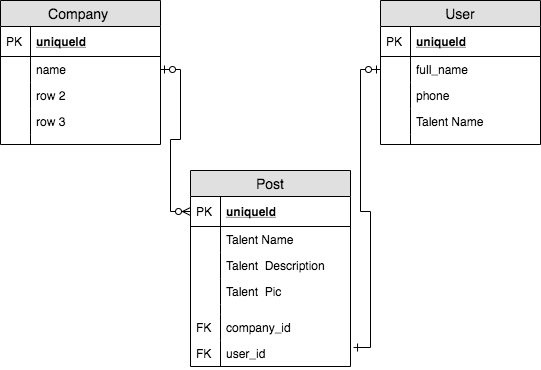

The diagram above was exported from draw.io. Its source (the exported page's mxGraphModel, read from the mxfile embedded in the PNG):
<mxGraphModel dx="613" dy="298" grid="1" gridSize="10" guides="1" tooltips="1" connect="1" arrows="1" fold="1" page="1" pageScale="1" pageWidth="850" pageHeight="1100" math="0" shadow="0">
  <root>
    <mxCell id="0" />
    <mxCell id="1" parent="0" />
    <mxCell id="SnzncQ8UH4O9lnxqXpiF-23" value="Post" style="swimlane;fontStyle=0;childLayout=stackLayout;horizontal=1;startSize=26;fillColor=#e0e0e0;horizontalStack=0;resizeParent=1;resizeParentMax=0;resizeLast=0;collapsible=1;marginBottom=0;swimlaneFillColor=#ffffff;align=center;fontSize=14;" vertex="1" parent="1">
      <mxGeometry x="210" y="330" width="160" height="196" as="geometry" />
    </mxCell>
    <mxCell id="SnzncQ8UH4O9lnxqXpiF-24" value="uniqueId" style="shape=partialRectangle;top=0;left=0;right=0;bottom=1;align=left;verticalAlign=middle;fillColor=none;spacingLeft=34;spacingRight=4;overflow=hidden;rotatable=0;points=[[0,0.5],[1,0.5]];portConstraint=eastwest;dropTarget=0;fontStyle=5;fontSize=12;" vertex="1" parent="SnzncQ8UH4O9lnxqXpiF-23">
      <mxGeometry y="26" width="160" height="30" as="geometry" />
    </mxCell>
    <mxCell id="SnzncQ8UH4O9lnxqXpiF-25" value="PK" style="shape=partialRectangle;top=0;left=0;bottom=0;fillColor=none;align=left;verticalAlign=middle;spacingLeft=4;spacingRight=4;overflow=hidden;rotatable=0;points=[];portConstraint=eastwest;part=1;fontSize=12;" vertex="1" connectable="0" parent="SnzncQ8UH4O9lnxqXpiF-24">
      <mxGeometry width="30" height="30" as="geometry" />
    </mxCell>
    <mxCell id="SnzncQ8UH4O9lnxqXpiF-26" value="Talent Name " style="shape=partialRectangle;top=0;left=0;right=0;bottom=0;align=left;verticalAlign=top;fillColor=none;spacingLeft=34;spacingRight=4;overflow=hidden;rotatable=0;points=[[0,0.5],[1,0.5]];portConstraint=eastwest;dropTarget=0;fontSize=12;" vertex="1" parent="SnzncQ8UH4O9lnxqXpiF-23">
      <mxGeometry y="56" width="160" height="26" as="geometry" />
    </mxCell>
    <mxCell id="SnzncQ8UH4O9lnxqXpiF-27" value="" style="shape=partialRectangle;top=0;left=0;bottom=0;fillColor=none;align=left;verticalAlign=top;spacingLeft=4;spacingRight=4;overflow=hidden;rotatable=0;points=[];portConstraint=eastwest;part=1;fontSize=12;" vertex="1" connectable="0" parent="SnzncQ8UH4O9lnxqXpiF-26">
      <mxGeometry width="30" height="26" as="geometry" />
    </mxCell>
    <mxCell id="SnzncQ8UH4O9lnxqXpiF-28" value="Talent  Description " style="shape=partialRectangle;top=0;left=0;right=0;bottom=0;align=left;verticalAlign=top;fillColor=none;spacingLeft=34;spacingRight=4;overflow=hidden;rotatable=0;points=[[0,0.5],[1,0.5]];portConstraint=eastwest;dropTarget=0;fontSize=12;" vertex="1" parent="SnzncQ8UH4O9lnxqXpiF-23">
      <mxGeometry y="82" width="160" height="26" as="geometry" />
    </mxCell>
    <mxCell id="SnzncQ8UH4O9lnxqXpiF-29" value="" style="shape=partialRectangle;top=0;left=0;bottom=0;fillColor=none;align=left;verticalAlign=top;spacingLeft=4;spacingRight=4;overflow=hidden;rotatable=0;points=[];portConstraint=eastwest;part=1;fontSize=12;" vertex="1" connectable="0" parent="SnzncQ8UH4O9lnxqXpiF-28">
      <mxGeometry width="30" height="26" as="geometry" />
    </mxCell>
    <mxCell id="SnzncQ8UH4O9lnxqXpiF-30" value="Talent  Pic " style="shape=partialRectangle;top=0;left=0;right=0;bottom=0;align=left;verticalAlign=top;fillColor=none;spacingLeft=34;spacingRight=4;overflow=hidden;rotatable=0;points=[[0,0.5],[1,0.5]];portConstraint=eastwest;dropTarget=0;fontSize=12;" vertex="1" parent="SnzncQ8UH4O9lnxqXpiF-23">
      <mxGeometry y="108" width="160" height="26" as="geometry" />
    </mxCell>
    <mxCell id="SnzncQ8UH4O9lnxqXpiF-31" value="" style="shape=partialRectangle;top=0;left=0;bottom=0;fillColor=none;align=left;verticalAlign=top;spacingLeft=4;spacingRight=4;overflow=hidden;rotatable=0;points=[];portConstraint=eastwest;part=1;fontSize=12;" vertex="1" connectable="0" parent="SnzncQ8UH4O9lnxqXpiF-30">
      <mxGeometry width="30" height="26" as="geometry" />
    </mxCell>
    <mxCell id="SnzncQ8UH4O9lnxqXpiF-32" value="" style="shape=partialRectangle;top=0;left=0;right=0;bottom=0;align=left;verticalAlign=top;fillColor=none;spacingLeft=34;spacingRight=4;overflow=hidden;rotatable=0;points=[[0,0.5],[1,0.5]];portConstraint=eastwest;dropTarget=0;fontSize=12;" vertex="1" parent="SnzncQ8UH4O9lnxqXpiF-23">
      <mxGeometry y="134" width="160" height="10" as="geometry" />
    </mxCell>
    <mxCell id="SnzncQ8UH4O9lnxqXpiF-33" value="" style="shape=partialRectangle;top=0;left=0;bottom=0;fillColor=none;align=left;verticalAlign=top;spacingLeft=4;spacingRight=4;overflow=hidden;rotatable=0;points=[];portConstraint=eastwest;part=1;fontSize=12;" vertex="1" connectable="0" parent="SnzncQ8UH4O9lnxqXpiF-32">
      <mxGeometry width="30" height="10" as="geometry" />
    </mxCell>
    <mxCell id="SnzncQ8UH4O9lnxqXpiF-35" value="company_id" style="shape=partialRectangle;top=0;left=0;right=0;bottom=0;align=left;verticalAlign=top;fillColor=none;spacingLeft=34;spacingRight=4;overflow=hidden;rotatable=0;points=[[0,0.5],[1,0.5]];portConstraint=eastwest;dropTarget=0;fontSize=12;" vertex="1" parent="SnzncQ8UH4O9lnxqXpiF-23">
      <mxGeometry y="144" width="160" height="26" as="geometry" />
    </mxCell>
    <mxCell id="SnzncQ8UH4O9lnxqXpiF-36" value="FK" style="shape=partialRectangle;top=0;left=0;bottom=0;fillColor=none;align=left;verticalAlign=top;spacingLeft=4;spacingRight=4;overflow=hidden;rotatable=0;points=[];portConstraint=eastwest;part=1;fontSize=12;" vertex="1" connectable="0" parent="SnzncQ8UH4O9lnxqXpiF-35">
      <mxGeometry width="30" height="26" as="geometry" />
    </mxCell>
    <mxCell id="SnzncQ8UH4O9lnxqXpiF-37" value="user_id" style="shape=partialRectangle;top=0;left=0;right=0;bottom=0;align=left;verticalAlign=top;fillColor=none;spacingLeft=34;spacingRight=4;overflow=hidden;rotatable=0;points=[[0,0.5],[1,0.5]];portConstraint=eastwest;dropTarget=0;fontSize=12;" vertex="1" parent="SnzncQ8UH4O9lnxqXpiF-23">
      <mxGeometry y="170" width="160" height="26" as="geometry" />
    </mxCell>
    <mxCell id="SnzncQ8UH4O9lnxqXpiF-38" value="FK" style="shape=partialRectangle;top=0;left=0;bottom=0;fillColor=none;align=left;verticalAlign=top;spacingLeft=4;spacingRight=4;overflow=hidden;rotatable=0;points=[];portConstraint=eastwest;part=1;fontSize=12;" vertex="1" connectable="0" parent="SnzncQ8UH4O9lnxqXpiF-37">
      <mxGeometry width="30" height="26" as="geometry" />
    </mxCell>
    <mxCell id="SnzncQ8UH4O9lnxqXpiF-1" value="Company " style="swimlane;fontStyle=0;childLayout=stackLayout;horizontal=1;startSize=26;fillColor=#e0e0e0;horizontalStack=0;resizeParent=1;resizeParentMax=0;resizeLast=0;collapsible=1;marginBottom=0;swimlaneFillColor=#ffffff;align=center;fontSize=14;" vertex="1" parent="1">
      <mxGeometry x="20" y="160" width="160" height="144" as="geometry">
        <mxRectangle x="20" y="160" width="100" height="26" as="alternateBounds" />
      </mxGeometry>
    </mxCell>
    <mxCell id="SnzncQ8UH4O9lnxqXpiF-2" value="uniqueId" style="shape=partialRectangle;top=0;left=0;right=0;bottom=1;align=left;verticalAlign=middle;fillColor=none;spacingLeft=34;spacingRight=4;overflow=hidden;rotatable=0;points=[[0,0.5],[1,0.5]];portConstraint=eastwest;dropTarget=0;fontStyle=5;fontSize=12;" vertex="1" parent="SnzncQ8UH4O9lnxqXpiF-1">
      <mxGeometry y="26" width="160" height="30" as="geometry" />
    </mxCell>
    <mxCell id="SnzncQ8UH4O9lnxqXpiF-3" value="PK" style="shape=partialRectangle;top=0;left=0;bottom=0;fillColor=none;align=left;verticalAlign=middle;spacingLeft=4;spacingRight=4;overflow=hidden;rotatable=0;points=[];portConstraint=eastwest;part=1;fontSize=12;" vertex="1" connectable="0" parent="SnzncQ8UH4O9lnxqXpiF-2">
      <mxGeometry width="30" height="30" as="geometry" />
    </mxCell>
    <mxCell id="SnzncQ8UH4O9lnxqXpiF-4" value="name " style="shape=partialRectangle;top=0;left=0;right=0;bottom=0;align=left;verticalAlign=top;fillColor=none;spacingLeft=34;spacingRight=4;overflow=hidden;rotatable=0;points=[[0,0.5],[1,0.5]];portConstraint=eastwest;dropTarget=0;fontSize=12;" vertex="1" parent="SnzncQ8UH4O9lnxqXpiF-1">
      <mxGeometry y="56" width="160" height="26" as="geometry" />
    </mxCell>
    <mxCell id="SnzncQ8UH4O9lnxqXpiF-5" value="" style="shape=partialRectangle;top=0;left=0;bottom=0;fillColor=none;align=left;verticalAlign=top;spacingLeft=4;spacingRight=4;overflow=hidden;rotatable=0;points=[];portConstraint=eastwest;part=1;fontSize=12;" vertex="1" connectable="0" parent="SnzncQ8UH4O9lnxqXpiF-4">
      <mxGeometry width="30" height="26" as="geometry" />
    </mxCell>
    <mxCell id="SnzncQ8UH4O9lnxqXpiF-6" value="row 2" style="shape=partialRectangle;top=0;left=0;right=0;bottom=0;align=left;verticalAlign=top;fillColor=none;spacingLeft=34;spacingRight=4;overflow=hidden;rotatable=0;points=[[0,0.5],[1,0.5]];portConstraint=eastwest;dropTarget=0;fontSize=12;" vertex="1" parent="SnzncQ8UH4O9lnxqXpiF-1">
      <mxGeometry y="82" width="160" height="26" as="geometry" />
    </mxCell>
    <mxCell id="SnzncQ8UH4O9lnxqXpiF-7" value="" style="shape=partialRectangle;top=0;left=0;bottom=0;fillColor=none;align=left;verticalAlign=top;spacingLeft=4;spacingRight=4;overflow=hidden;rotatable=0;points=[];portConstraint=eastwest;part=1;fontSize=12;" vertex="1" connectable="0" parent="SnzncQ8UH4O9lnxqXpiF-6">
      <mxGeometry width="30" height="26" as="geometry" />
    </mxCell>
    <mxCell id="SnzncQ8UH4O9lnxqXpiF-8" value="row 3" style="shape=partialRectangle;top=0;left=0;right=0;bottom=0;align=left;verticalAlign=top;fillColor=none;spacingLeft=34;spacingRight=4;overflow=hidden;rotatable=0;points=[[0,0.5],[1,0.5]];portConstraint=eastwest;dropTarget=0;fontSize=12;" vertex="1" parent="SnzncQ8UH4O9lnxqXpiF-1">
      <mxGeometry y="108" width="160" height="26" as="geometry" />
    </mxCell>
    <mxCell id="SnzncQ8UH4O9lnxqXpiF-9" value="" style="shape=partialRectangle;top=0;left=0;bottom=0;fillColor=none;align=left;verticalAlign=top;spacingLeft=4;spacingRight=4;overflow=hidden;rotatable=0;points=[];portConstraint=eastwest;part=1;fontSize=12;" vertex="1" connectable="0" parent="SnzncQ8UH4O9lnxqXpiF-8">
      <mxGeometry width="30" height="26" as="geometry" />
    </mxCell>
    <mxCell id="SnzncQ8UH4O9lnxqXpiF-10" value="" style="shape=partialRectangle;top=0;left=0;right=0;bottom=0;align=left;verticalAlign=top;fillColor=none;spacingLeft=34;spacingRight=4;overflow=hidden;rotatable=0;points=[[0,0.5],[1,0.5]];portConstraint=eastwest;dropTarget=0;fontSize=12;" vertex="1" parent="SnzncQ8UH4O9lnxqXpiF-1">
      <mxGeometry y="134" width="160" height="10" as="geometry" />
    </mxCell>
    <mxCell id="SnzncQ8UH4O9lnxqXpiF-11" value="" style="shape=partialRectangle;top=0;left=0;bottom=0;fillColor=none;align=left;verticalAlign=top;spacingLeft=4;spacingRight=4;overflow=hidden;rotatable=0;points=[];portConstraint=eastwest;part=1;fontSize=12;" vertex="1" connectable="0" parent="SnzncQ8UH4O9lnxqXpiF-10">
      <mxGeometry width="30" height="10" as="geometry" />
    </mxCell>
    <mxCell id="SnzncQ8UH4O9lnxqXpiF-12" value="User" style="swimlane;fontStyle=0;childLayout=stackLayout;horizontal=1;startSize=26;fillColor=#e0e0e0;horizontalStack=0;resizeParent=1;resizeParentMax=0;resizeLast=0;collapsible=1;marginBottom=0;swimlaneFillColor=#ffffff;align=center;fontSize=14;" vertex="1" parent="1">
      <mxGeometry x="400" y="160" width="160" height="144" as="geometry" />
    </mxCell>
    <mxCell id="SnzncQ8UH4O9lnxqXpiF-13" value="uniqueId" style="shape=partialRectangle;top=0;left=0;right=0;bottom=1;align=left;verticalAlign=middle;fillColor=none;spacingLeft=34;spacingRight=4;overflow=hidden;rotatable=0;points=[[0,0.5],[1,0.5]];portConstraint=eastwest;dropTarget=0;fontStyle=5;fontSize=12;" vertex="1" parent="SnzncQ8UH4O9lnxqXpiF-12">
      <mxGeometry y="26" width="160" height="30" as="geometry" />
    </mxCell>
    <mxCell id="SnzncQ8UH4O9lnxqXpiF-14" value="PK" style="shape=partialRectangle;top=0;left=0;bottom=0;fillColor=none;align=left;verticalAlign=middle;spacingLeft=4;spacingRight=4;overflow=hidden;rotatable=0;points=[];portConstraint=eastwest;part=1;fontSize=12;" vertex="1" connectable="0" parent="SnzncQ8UH4O9lnxqXpiF-13">
      <mxGeometry width="30" height="30" as="geometry" />
    </mxCell>
    <mxCell id="SnzncQ8UH4O9lnxqXpiF-15" value="full_name" style="shape=partialRectangle;top=0;left=0;right=0;bottom=0;align=left;verticalAlign=top;fillColor=none;spacingLeft=34;spacingRight=4;overflow=hidden;rotatable=0;points=[[0,0.5],[1,0.5]];portConstraint=eastwest;dropTarget=0;fontSize=12;" vertex="1" parent="SnzncQ8UH4O9lnxqXpiF-12">
      <mxGeometry y="56" width="160" height="26" as="geometry" />
    </mxCell>
    <mxCell id="SnzncQ8UH4O9lnxqXpiF-16" value="" style="shape=partialRectangle;top=0;left=0;bottom=0;fillColor=none;align=left;verticalAlign=top;spacingLeft=4;spacingRight=4;overflow=hidden;rotatable=0;points=[];portConstraint=eastwest;part=1;fontSize=12;" vertex="1" connectable="0" parent="SnzncQ8UH4O9lnxqXpiF-15">
      <mxGeometry width="30" height="26" as="geometry" />
    </mxCell>
    <mxCell id="SnzncQ8UH4O9lnxqXpiF-17" value="phone " style="shape=partialRectangle;top=0;left=0;right=0;bottom=0;align=left;verticalAlign=top;fillColor=none;spacingLeft=34;spacingRight=4;overflow=hidden;rotatable=0;points=[[0,0.5],[1,0.5]];portConstraint=eastwest;dropTarget=0;fontSize=12;" vertex="1" parent="SnzncQ8UH4O9lnxqXpiF-12">
      <mxGeometry y="82" width="160" height="26" as="geometry" />
    </mxCell>
    <mxCell id="SnzncQ8UH4O9lnxqXpiF-18" value="" style="shape=partialRectangle;top=0;left=0;bottom=0;fillColor=none;align=left;verticalAlign=top;spacingLeft=4;spacingRight=4;overflow=hidden;rotatable=0;points=[];portConstraint=eastwest;part=1;fontSize=12;" vertex="1" connectable="0" parent="SnzncQ8UH4O9lnxqXpiF-17">
      <mxGeometry width="30" height="26" as="geometry" />
    </mxCell>
    <mxCell id="SnzncQ8UH4O9lnxqXpiF-19" value="Talent Name " style="shape=partialRectangle;top=0;left=0;right=0;bottom=0;align=left;verticalAlign=top;fillColor=none;spacingLeft=34;spacingRight=4;overflow=hidden;rotatable=0;points=[[0,0.5],[1,0.5]];portConstraint=eastwest;dropTarget=0;fontSize=12;" vertex="1" parent="SnzncQ8UH4O9lnxqXpiF-12">
      <mxGeometry y="108" width="160" height="26" as="geometry" />
    </mxCell>
    <mxCell id="SnzncQ8UH4O9lnxqXpiF-20" value="" style="shape=partialRectangle;top=0;left=0;bottom=0;fillColor=none;align=left;verticalAlign=top;spacingLeft=4;spacingRight=4;overflow=hidden;rotatable=0;points=[];portConstraint=eastwest;part=1;fontSize=12;" vertex="1" connectable="0" parent="SnzncQ8UH4O9lnxqXpiF-19">
      <mxGeometry width="30" height="26" as="geometry" />
    </mxCell>
    <mxCell id="SnzncQ8UH4O9lnxqXpiF-21" value="" style="shape=partialRectangle;top=0;left=0;right=0;bottom=0;align=left;verticalAlign=top;fillColor=none;spacingLeft=34;spacingRight=4;overflow=hidden;rotatable=0;points=[[0,0.5],[1,0.5]];portConstraint=eastwest;dropTarget=0;fontSize=12;" vertex="1" parent="SnzncQ8UH4O9lnxqXpiF-12">
      <mxGeometry y="134" width="160" height="10" as="geometry" />
    </mxCell>
    <mxCell id="SnzncQ8UH4O9lnxqXpiF-22" value="" style="shape=partialRectangle;top=0;left=0;bottom=0;fillColor=none;align=left;verticalAlign=top;spacingLeft=4;spacingRight=4;overflow=hidden;rotatable=0;points=[];portConstraint=eastwest;part=1;fontSize=12;" vertex="1" connectable="0" parent="SnzncQ8UH4O9lnxqXpiF-21">
      <mxGeometry width="30" height="10" as="geometry" />
    </mxCell>
    <mxCell id="SnzncQ8UH4O9lnxqXpiF-34" style="edgeStyle=orthogonalEdgeStyle;rounded=0;orthogonalLoop=1;jettySize=auto;html=1;exitX=1;exitY=0.5;exitDx=0;exitDy=0;entryX=0;entryY=0.5;entryDx=0;entryDy=0;startArrow=ERzeroToOne;startFill=1;endArrow=ERzeroToMany;endFill=1;" edge="1" parent="1" source="SnzncQ8UH4O9lnxqXpiF-4" target="SnzncQ8UH4O9lnxqXpiF-24">
      <mxGeometry relative="1" as="geometry" />
    </mxCell>
    <mxCell id="SnzncQ8UH4O9lnxqXpiF-39" style="edgeStyle=orthogonalEdgeStyle;rounded=0;orthogonalLoop=1;jettySize=auto;html=1;exitX=0;exitY=0.5;exitDx=0;exitDy=0;entryX=1.019;entryY=0.269;entryDx=0;entryDy=0;entryPerimeter=0;startArrow=ERzeroToOne;startFill=1;endArrow=ERone;endFill=0;" edge="1" parent="1" source="SnzncQ8UH4O9lnxqXpiF-15" target="SnzncQ8UH4O9lnxqXpiF-37">
      <mxGeometry relative="1" as="geometry">
        <Array as="points">
          <mxPoint x="380" y="229" />
          <mxPoint x="380" y="371" />
          <mxPoint x="390" y="371" />
          <mxPoint x="390" y="507" />
        </Array>
      </mxGeometry>
    </mxCell>
  </root>
</mxGraphModel>